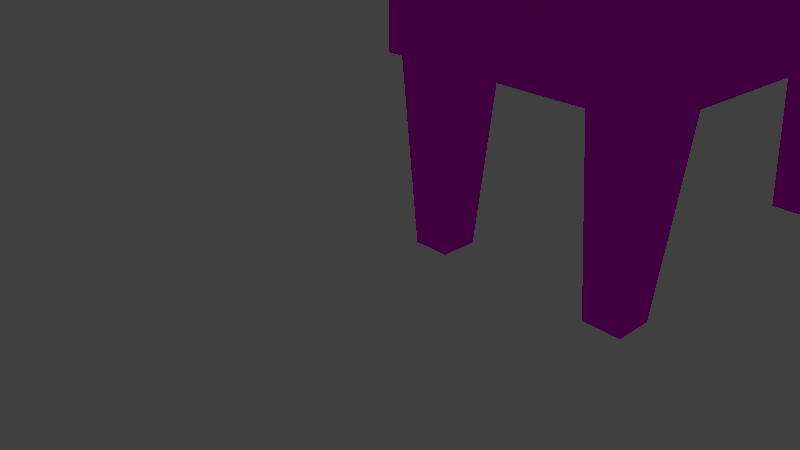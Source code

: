 # Source: mobs_cow_lay.blend  (saved by Blender 2.79.0; exported with 4.5.12 LTS)
import bpy
from mathutils import Matrix  # noqa: F401  (used for matrix-valued properties, if any)

bpy.ops.wm.read_factory_settings(use_empty=True)
scene = bpy.context.scene
scene.name = 'Scene'

# ---- collections
col_collection_1 = bpy.data.collections.new('Collection 1'); scene.collection.children.link(col_collection_1)

# ---- images (referenced by path relative to the original .blend; pixels are not part of the script)
import os
ASSET_DIR = os.environ.get("B2B_ASSET_DIR", "")  # directory of the original .blend (textures are referenced by path, not embedded)
HERE = os.path.dirname(os.path.abspath(__file__))  # packed textures are extracted next to this script under _unpacked/

def load_image(name, relpath, width, height, colorspace="sRGB"):
    """Load a texture the original file referenced (path relative to the .blend, or extracted next to this script)."""
    p = next((c for c in (os.path.join(HERE, relpath), os.path.join(ASSET_DIR, relpath)) if relpath and os.path.exists(c)), "")
    if p:
        img = bpy.data.images.load(p, check_existing=True)
        img.name = name
    else:  # same state as the original file: an image datablock whose file is absent (Cycles renders it pink)
        img = bpy.data.images.new(name, width, height)
        img.source = "FILE"
        img.filepath = "//" + (relpath or name)
    img.colorspace_settings.name = colorspace
    return img
img_mobs_cow_png = load_image('mobs_cow.png', 'mobs_cow.png', 1024, 1024, 'sRGB')

# ---- materials (node trees are filled in below, after node groups)
mat_material_002 = bpy.data.materials.new('Material.002')
mat_material_002.alpha_threshold = 0.0
mat_material_002.roughness = 0.5

# ---- material node trees
mat_material_002.use_nodes = True; mat_material_002.node_tree.nodes.clear()
_N = mat_material_002.node_tree.nodes; _L = mat_material_002.node_tree.links
n0 = _N.new('ShaderNodeOutputMaterial'); n0.name = 'Material Output'; n0.location = (300, 300)
n1 = _N.new('ShaderNodeBsdfDiffuse'); n1.name = 'Diffuse BSDF'; n1.location = (10, 300)
n2 = _N.new('ShaderNodeTexImage'); n2.name = 'Image Texture'; n2.location = (-180, 300)
n2.width = 140
n2.image = img_mobs_cow_png
_L.new(n1.outputs[0], n0.inputs[0])
_L.new(n2.outputs[0], n1.inputs[0])
n0.is_active_output = True

# ---- world
world_world = bpy.data.worlds.new('World'); scene.world = world_world
world_world.color = (0.05088, 0.05088, 0.05088)
world_world.use_sun_shadow = False
world_world.sun_shadow_jitter_overblur = 0.0
world_world.cycles.sampling_method = 'MANUAL'

# ---- cameras
cam_camera = bpy.data.cameras.new('Camera')
cam_camera.clip_end = 100.0
cam_camera.lens = 35.0
cam_camera.sensor_width = 32.0
cam_camera.sensor_height = 18.0
cam_camera.ortho_scale = 7.314
cam_camera.dof.focus_distance = 0.0

# ---- lights
light_lamp = bpy.data.lights.new('Lamp', 'POINT')
light_lamp.transmission_factor = 0.0
light_lamp.cutoff_distance = 30.0
light_lamp.energy = 100.0
light_lamp.shadow_buffer_clip_start = 1.001
light_lamp.shadow_soft_size = 0.1
light_lamp.shadow_maximum_resolution = 0.006
light_lamp.use_absolute_resolution = True

# ---- meshes
me_id128 = bpy.data.meshes.new('ID128')
me_id128.from_pydata([(98.56, 318.1, 236.2), (97.65, 308.6, 206.1), (92.69, 390.2, 125.8), (41.87, 349.1, 141.6), (46.6, 390.2, 125.8), (92.69, 388.5, 121.4), (97.42, 349.1, 141.6), (97.42, 347.4, 137.2), (46.6, 388.5, 121.4), (41.87, 347.4, 137.2), (83.24, 4.874, 118.1), (82.44, 14.21, 138.4), (82.06, 9.762, 118.1), (85.42, 2.074, 139.4), (78.76, 3.726, 118.1), (77.44, 8.649, 118.1), (71.22, 11.41, 137.9), (76.06, 5.491, 171.1), (75.39, 9.293, 164.6), (75.03, 9.694, 170.7), (94.31, 318.1, 236.2), (98.56, 313.0, 236.2), (86.0, 322.5, 206.1), (97.65, 322.5, 206.1), (86.0, 308.6, 206.1), (94.31, 313.0, 236.2), (36.53, 330.9, 144.3), (36.53, 295.7, 151.1), (102.1, 330.9, 144.3), (102.1, 307.3, 211.8), (102.1, 295.7, 151.1), (36.53, 307.3, 211.8), (102.1, 342.5, 205.0), (98.1, 362.0, 183.5), (41.2, 344.9, 140.7), (36.53, 342.5, 205.0), (46.6, 404.2, 162.2), (92.69, 390.8, 127.3), (98.1, 344.9, 140.7), (41.2, 362.0, 183.5), (46.6, 390.8, 127.3), (92.69, 404.2, 162.2), (44.57, 325.4, 201.7), (96.21, 325.4, 201.7), (96.21, 224.6, 143.5), (96.21, 221.4, 197.7), (96.21, 328.7, 147.5), (44.57, 224.6, 143.5), (44.57, 328.7, 147.5), (44.57, 221.4, 197.7), (72.12, 11.36, 195.8), (76.25, 15.92, 195.8), (71.3, 14.69, 195.6), (77.07, 12.59, 196.0), (79.24, 10.74, 170.9), (80.27, 6.541, 171.2), (79.6, 10.34, 164.8), (80.63, 6.14, 165.1), (76.42, 5.09, 164.9), (74.21, -0.725, 138.9), (139.6, 15.08, 100.5), (-0.07547, 15.08, 100.5), (140.0, 136.5, 97.6), (138.6, 242.6, 100.4), (-0.1829, 242.6, 100.4), (-0.1829, 242.6, 204.6), (140.0, 136.5, 199.0), (0.352, 136.5, 97.6), (138.6, 242.6, 204.6), (0.352, 136.5, 199.0), (-0.07547, 15.08, 197.3), (139.6, 15.08, 197.3), (32.68, 238.6, 107.3), (7.751, 209.3, -0.007739), (2.613, 200.8, 107.3), (32.68, 200.8, 107.3), (2.613, 238.6, 107.3), (7.751, 230.1, -0.007739), (27.55, 209.3, -0.007739), (27.55, 230.1, -0.007739), (2.613, 57.51, 107.3), (2.613, 19.74, 107.3), (7.751, 28.22, -0.007739), (27.55, 49.04, -0.007739), (7.751, 49.04, -0.007739), (32.68, 57.51, 107.3), (27.55, 28.22, -0.007739), (32.68, 19.74, 107.3), (136.6, 200.8, 107.3), (106.5, 200.8, 107.3), (136.6, 238.6, 107.3), (106.5, 238.6, 107.3), (111.7, 209.3, -0.007739), (131.5, 209.3, -0.007739), (131.5, 230.1, -0.007739), (111.7, 230.1, -0.007739), (106.5, 19.74, 107.3), (131.5, 28.22, -0.007739), (136.6, 19.74, 107.3), (106.5, 57.51, 107.3), (131.5, 49.04, -0.007739), (111.7, 28.22, -0.007739), (111.7, 49.04, -0.007739), (136.6, 57.51, 107.3), (39.55, 301.5, 209.8), (37.19, 317.8, 190.5), (3.537, 307.8, 197.6), (6.538, 323.8, 196.9), (9.323, 324.1, 217.1), (6.322, 308.1, 217.7), (42.55, 317.5, 209.1), (34.19, 301.7, 191.2), (104.8, 301.7, 191.2), (99.45, 301.5, 209.8), (101.8, 317.8, 190.5), (132.5, 323.8, 196.9), (96.45, 317.5, 209.1), (132.7, 308.1, 217.7), (135.5, 307.8, 197.6), (129.7, 324.1, 217.1), (42.04, 322.4, 206.1), (42.04, 308.6, 206.1), (41.13, 318.1, 236.2), (45.39, 318.1, 236.2), (53.69, 322.4, 206.1), (53.69, 308.6, 206.1), (41.13, 313.0, 236.2), (45.39, 313.0, 236.2)], [], [(124, 120, 121, 125), (112, 118, 117, 113), (25, 21, 1, 24), (1, 23, 22, 24), (3, 4, 8, 9), (46, 44, 47, 48), (107, 108, 110, 105), (111, 105, 110, 104), (6, 2, 4, 3), (5, 2, 6, 7), (52, 51, 54, 19), (56, 54, 55, 57), (50, 53, 51, 52), (50, 52, 19, 17), (19, 54, 56, 18), (16, 15, 14, 59), (16, 11, 12, 15), (58, 18, 16, 59), (123, 127, 126, 122), (21, 0, 23, 1), (100, 97, 101, 102), (0, 21, 25, 20), (34, 38, 28, 26), (41, 33, 38, 37), (28, 30, 27, 26), (33, 41, 36, 39), (34, 26, 35), (36, 41, 37, 40), (38, 32, 28), (29, 32, 35, 31), (39, 34, 35), (31, 35, 26, 27), (29, 31, 27, 30), (36, 40, 34, 39), (33, 32, 38), (28, 32, 29, 30), (35, 32, 33, 39), (40, 37, 38, 34), (75, 72, 76, 74), (42, 48, 47, 49), (118, 115, 119, 117), (8, 5, 7, 9), (4, 2, 5, 8), (87, 85, 80, 81), (13, 59, 14, 10), (55, 53, 50, 17), (42, 43, 46, 48), (13, 57, 58, 59), (11, 56, 57, 13), (10, 12, 11, 13), (54, 51, 53, 55), (57, 55, 17, 58), (18, 56, 11, 16), (79, 78, 73, 77), (67, 62, 60, 61), (69, 67, 61, 70), (65, 64, 67, 69), (71, 70, 61, 60), (65, 68, 63, 64), (69, 66, 68, 65), (60, 62, 66, 71), (63, 68, 66, 62), (71, 66, 69, 70), (88, 90, 91, 89), (76, 77, 73, 74), (75, 74, 73, 78), (83, 86, 82, 84), (75, 78, 79, 72), (76, 72, 79, 77), (98, 103, 99, 96), (17, 19, 18, 58), (84, 82, 81, 80), (87, 81, 82, 86), (44, 46, 43, 45), (94, 93, 92, 95), (87, 86, 83, 85), (12, 10, 14, 15), (45, 49, 47, 44), (91, 95, 92, 89), (88, 89, 92, 93), (91, 90, 94, 95), (88, 93, 94, 90), (99, 102, 101, 96), (98, 96, 101, 97), (63, 62, 67, 64), (98, 97, 100, 103), (99, 103, 100, 102), (113, 116, 114, 112), (109, 108, 107, 106), (107, 105, 111, 106), (104, 110, 108, 109), (114, 116, 119, 115), (104, 109, 106, 111), (45, 43, 42, 49), (22, 20, 25, 24), (121, 126, 127, 125), (23, 0, 20, 22), (6, 3, 9, 7), (121, 120, 122, 126), (117, 119, 116, 113), (125, 127, 123, 124), (118, 112, 114, 115), (80, 85, 83, 84), (120, 124, 123, 122)])
_uv = me_id128.uv_layers.new(name='UVMap')
_uv.uv.foreach_set('vector', [0.4844, 0.9531, 0.4531, 0.9531, 0.4531, 0.9219, 0.4844, 0.9219, 0.2031, 0.1094, 0.25, 0.1094, 0.25, 0.1406, 0.2031, 0.1406, 0.6094, 0.9688, 0.6094, 0.9531, 0.5469, 0.9531, 0.5469, 0.9844, 0.5469, 0.9531, 0.5469, 0.9219, 0.5156, 0.9219, 0.5156, 0.9531, 0.7188, 0.7031, 0.7109, 0.6406, 0.7266, 0.6406, 0.7344, 0.7031, 0.9062, 0.75, 0.7656, 0.75, 0.7656, 0.6875, 0.9062, 0.6875, 0.07812, 0.08594, 0.07812, 0.05469, 0.125, 0.05469, 0.125, 0.08594, 0.1484, 0.08594, 0.125, 0.08594, 0.125, 0.05469, 0.1484, 0.05469, 0.6406, 0.7031, 0.6484, 0.6406, 0.7109, 0.6406, 0.7188, 0.7031, 0.6328, 0.6406, 0.6484, 0.6406, 0.6406, 0.7031, 0.625, 0.7031, 0.8594, 0.08594, 0.8438, 0.08594, 0.8438, 0.05469, 0.8594, 0.05469, 0.9062, 0.03906, 0.9062, 0.05469, 0.8906, 0.05469, 0.8906, 0.03906, 0.875, 0.1016, 0.8906, 0.1016, 0.8906, 0.08594, 0.875, 0.08594, 0.875, 0.08594, 0.8594, 0.08594, 0.8594, 0.05469, 0.875, 0.05469, 0.8594, 0.05469, 0.8438, 0.05469, 0.8438, 0.03906, 0.8594, 0.03906, 0.625, 0.05469, 0.6562, 0.0625, 0.6562, 0.07812, 0.625, 0.08594, 0.6484, 0.03125, 0.6797, 0.03125, 0.6719, 0.0625, 0.6562, 0.0625, 0.7656, 0.0625, 0.7656, 0.07812, 0.7344, 0.08594, 0.7344, 0.05469, 0.375, 0.9453, 0.375, 0.9297, 0.3906, 0.9297, 0.3906, 0.9453, 0.6094, 0.9453, 0.6094, 0.9297, 0.5469, 0.9219, 0.5469, 0.9531, 0.3125, 0.2656, 0.2812, 0.2656, 0.2812, 0.2344, 0.3125, 0.2344, 0.6094, 0.9297, 0.6094, 0.9453, 0.625, 0.9453, 0.625, 0.9297, 0.3047, 0.6953, 0.3047, 0.6328, 0.3281, 0.625, 0.3281, 0.7031, 0.1875, 0.9062, 0.25, 0.8984, 0.25, 0.9609, 0.1875, 0.9531, 0.3281, 0.625, 0.375, 0.625, 0.375, 0.7031, 0.3281, 0.7031, 0.1953, 0.8438, 0.1875, 0.9062, 0.125, 0.9062, 0.1172, 0.8438, 0.0625, 0.9609, 0.03906, 0.9688, 0.01562, 0.8906, 0.125, 0.9062, 0.1875, 0.9062, 0.1875, 0.9531, 0.125, 0.9531, 0.25, 0.9609, 0.2969, 0.8906, 0.2734, 0.9688, 0.2031, 0.75, 0.2031, 0.7969, 0.1094, 0.7969, 0.1094, 0.75, 0.0625, 0.8984, 0.0625, 0.9609, 0.01562, 0.8906, 0.1094, 0.75, 0.1094, 0.7969, 0.03125, 0.7969, 0.03125, 0.75, 0.1094, 0.6562, 0.1094, 0.75, 0.03125, 0.75, 0.03125, 0.6562, 0.125, 0.9062, 0.125, 0.9531, 0.0625, 0.9609, 0.0625, 0.8984, 0.25, 0.8984, 0.2969, 0.8906, 0.25, 0.9609, 0.2812, 0.7969, 0.2031, 0.7969, 0.2031, 0.75, 0.2812, 0.75, 0.1094, 0.7969, 0.2031, 0.7969, 0.1953, 0.8438, 0.1172, 0.8438, 0.2422, 0.6953, 0.2422, 0.6328, 0.3047, 0.6328, 0.3047, 0.6953, 0.9297, 0.4766, 0.8828, 0.4766, 0.8828, 0.4297, 0.9297, 0.4297, 0.9062, 0.625, 0.9062, 0.6875, 0.7656, 0.6875, 0.7656, 0.625, 0.2734, 0.08594, 0.25, 0.08594, 0.25, 0.05469, 0.2734, 0.05469, 0.7109, 0.7812, 0.6484, 0.7812, 0.6406, 0.7188, 0.7188, 0.7188, 0.7109, 0.6406, 0.6484, 0.6406, 0.6484, 0.625, 0.7109, 0.625, 0.25, 0.4766, 0.2031, 0.4766, 0.2031, 0.4297, 0.25, 0.4297, 0.6797, 0.1094, 0.6484, 0.1094, 0.6562, 0.07812, 0.6719, 0.07812, 0.8906, 0.05469, 0.8906, 0.08594, 0.875, 0.08594, 0.875, 0.05469, 0.9062, 0.875, 0.9062, 0.8125, 0.9688, 0.8125, 0.9688, 0.875, 0.7891, 0.03125, 0.7812, 0.0625, 0.7656, 0.0625, 0.7578, 0.03125, 0.8125, 0.08594, 0.7812, 0.07812, 0.7812, 0.0625, 0.8125, 0.05469, 0.6719, 0.07812, 0.6719, 0.0625, 0.7031, 0.05469, 0.7031, 0.08594, 0.9062, 0.05469, 0.9062, 0.08594, 0.8906, 0.08594, 0.8906, 0.05469, 0.8906, 0.03906, 0.8906, 0.05469, 0.875, 0.05469, 0.875, 0.03906, 0.7656, 0.07812, 0.7812, 0.07812, 0.7891, 0.1094, 0.7578, 0.1094, 0.375, 0.2656, 0.3438, 0.2656, 0.3438, 0.2344, 0.375, 0.2344, 0.4062, 0.01562, 0.5938, 0.01562, 0.5938, 0.1719, 0.4062, 0.1719, 0.4062, 0.4531, 0.2812, 0.4531, 0.2812, 0.2969, 0.4062, 0.2969, 0.4062, 0.5938, 0.2812, 0.5938, 0.2812, 0.4531, 0.4062, 0.4531, 0.5938, 0.2969, 0.4062, 0.2969, 0.4062, 0.1719, 0.5938, 0.1719, 0.4062, 0.5938, 0.5938, 0.5938, 0.5938, 0.7188, 0.4062, 0.7188, 0.4062, 0.4531, 0.5938, 0.4531, 0.5938, 0.5938, 0.4062, 0.5938, 0.7188, 0.2969, 0.7188, 0.4531, 0.5938, 0.4531, 0.5938, 0.2969, 0.7188, 0.5938, 0.5938, 0.5938, 0.5938, 0.4531, 0.7188, 0.4531, 0.5938, 0.2969, 0.5938, 0.4531, 0.4062, 0.4531, 0.4062, 0.2969, 0.9375, 0.3047, 0.8906, 0.3047, 0.8906, 0.2578, 0.9375, 0.2578, 0.8828, 0.4297, 0.75, 0.4297, 0.75, 0.3984, 0.8828, 0.3828, 0.8828, 0.5234, 0.8828, 0.5703, 0.75, 0.5703, 0.75, 0.5391, 0.3125, 0.2031, 0.2812, 0.2031, 0.2812, 0.1719, 0.3125, 0.1719, 0.8828, 0.5234, 0.75, 0.5156, 0.75, 0.4844, 0.8828, 0.4766, 0.8828, 0.4297, 0.8828, 0.4766, 0.75, 0.4766, 0.75, 0.4453, 0.25, 0.3047, 0.2031, 0.3047, 0.2031, 0.2578, 0.25, 0.2578, 0.875, 0.05469, 0.8594, 0.05469, 0.8594, 0.03906, 0.875, 0.03906, 0.0625, 0.4297, 0.0625, 0.3984, 0.2031, 0.3828, 0.2031, 0.4297, 0.2031, 0.5234, 0.2031, 0.5703, 0.0625, 0.5703, 0.0625, 0.5391, 0.7656, 0.75, 0.9062, 0.75, 0.9062, 0.8125, 0.7656, 0.8125, 0.375, 0.2031, 0.3438, 0.2031, 0.3438, 0.1719, 0.375, 0.1719, 0.2031, 0.5234, 0.0625, 0.5156, 0.0625, 0.4844, 0.2031, 0.4766, 0.6719, 0.0625, 0.6719, 0.07812, 0.6562, 0.07812, 0.6562, 0.0625, 0.7656, 0.8125, 0.7656, 0.875, 0.7031, 0.875, 0.7031, 0.8125, 0.8906, 0.2578, 0.75, 0.25, 0.75, 0.2188, 0.8906, 0.2109, 0.8906, 0.1641, 0.8906, 0.2109, 0.75, 0.1953, 0.75, 0.1641, 0.8906, 0.2578, 0.8906, 0.3047, 0.75, 0.2891, 0.75, 0.2578, 0.8906, 0.3516, 0.75, 0.3359, 0.75, 0.3047, 0.8906, 0.3047, 0.2031, 0.2578, 0.0625, 0.25, 0.0625, 0.2188, 0.2031, 0.2109, 0.2031, 0.1641, 0.2031, 0.2109, 0.0625, 0.1953, 0.0625, 0.1641, 0.5938, 0.7188, 0.5938, 0.8594, 0.4062, 0.8594, 0.4062, 0.7188, 0.2031, 0.3516, 0.0625, 0.3359, 0.0625, 0.3047, 0.2031, 0.3047, 0.2031, 0.2578, 0.2031, 0.3047, 0.0625, 0.2891, 0.0625, 0.2578, 0.1797, 0.05469, 0.2031, 0.05469, 0.2031, 0.08594, 0.1797, 0.08594, 0.05469, 0.05469, 0.07812, 0.05469, 0.07812, 0.08594, 0.05469, 0.08594, 0.07812, 0.08594, 0.125, 0.08594, 0.125, 0.1094, 0.07812, 0.1094, 0.125, 0.03125, 0.125, 0.05469, 0.07812, 0.05469, 0.07812, 0.03125, 0.2031, 0.08594, 0.2031, 0.05469, 0.25, 0.05469, 0.25, 0.08594, 0.125, 0.1406, 0.07812, 0.1406, 0.07812, 0.1094, 0.125, 0.1094, 0.7656, 0.8125, 0.9062, 0.8125, 0.9062, 0.875, 0.7656, 0.875, 0.6875, 0.9219, 0.625, 0.9297, 0.625, 0.9453, 0.6875, 0.9531, 0.4531, 0.9219, 0.3906, 0.9219, 0.3906, 0.9062, 0.4531, 0.8906, 0.5469, 0.9219, 0.6094, 0.9219, 0.6094, 0.9062, 0.5469, 0.8906, 0.6406, 0.7031, 0.7188, 0.7031, 0.7188, 0.7188, 0.6406, 0.7188, 0.4531, 0.9219, 0.4531, 0.9531, 0.3906, 0.9453, 0.3906, 0.9297, 0.25, 0.03125, 0.25, 0.05469, 0.2031, 0.05469, 0.2031, 0.03125, 0.3125, 0.9219, 0.375, 0.9297, 0.375, 0.9453, 0.3125, 0.9531, 0.25, 0.1094, 0.2031, 0.1094, 0.2031, 0.08594, 0.25, 0.08594, 0.2031, 0.4297, 0.2031, 0.4766, 0.0625, 0.4766, 0.0625, 0.4453, 0.4531, 0.9531, 0.4531, 0.9844, 0.3906, 0.9688, 0.3906, 0.9531])
me_id128.materials.append(mat_material_002)
me_id128.use_remesh_preserve_volume = False
me_id128.use_remesh_preserve_attributes = False
me_id128.use_mirror_vertex_groups = False
me_id128.update()
arm_armature = bpy.data.armatures.new('Armature')  # bones are not reproduced

# ---- objects
ob_armature = bpy.data.objects.new('Armature', arm_armature)
ob_cow = bpy.data.objects.new('Cow', me_id128)
ob_lamp = bpy.data.objects.new('Lamp', light_lamp)
ob_camera = bpy.data.objects.new('Camera', cam_camera)

# ---- transforms, parenting, visibility, modifiers, constraints
ob_armature.location = (0.0, 3.431, 11.47)
ob_armature.rotation_euler = (-1.496, -1.08e-16, 2.799e-16)
ob_armature.scale = (3.771, 3.771, 3.771)
ob_armature.hide_viewport = True
ob_armature.show_in_front = True
ob_armature.lineart.crease_threshold = 0.0
ob_cow.parent = ob_armature
ob_cow.matrix_parent_inverse = Matrix(((0.2652, 5.376e-17, 5.867e-17, -8.615e-16), (5.376e-17, 0.02312, -0.2642, 2.978), (-5.867e-17, 0.2642, 0.02312, -1.166), (0.0, 0.0, 0.0, 1.0)))
ob_cow.location = (-4.579, -8.278, -0.09945)
ob_cow.scale = (0.06604, 0.06604, 0.06604)
ob_cow.lineart.crease_threshold = 0.0
_vg = ob_cow.vertex_groups.new(name='Front Spine')
_vg = ob_cow.vertex_groups.new(name='Front Breast')
for _i, _w in zip([10, 12, 13, 14, 59, 60, 61, 62, 63, 64, 65, 66, 67, 68, 69, 70, 71, 76, 81, 83, 90, 96, 98], [0.0, 0.0, 0.0, 0.0, 0.0, 1.0, 0.9968, 0.0, 0.9221, 1.0, 1.0, 0.0, 0.0, 1.0, 0.0, 0.9794, 0.9998, 0.01255, 0.09262, 0.0, 0.0, 0.0, 0.01035]): _vg.add([_i], _w, 'REPLACE')
_vg = ob_cow.vertex_groups.new(name='Front Right Hip')
_vg = ob_cow.vertex_groups.new(name='Front Right Leg')
for _i, _w in zip([63, 88, 89, 90, 91, 92, 93, 94, 95], [0.0, 1.0, 1.0, 1.0, 1.0, 1.0, 1.0, 1.0, 1.0]): _vg.add([_i], _w, 'REPLACE')
_vg = ob_cow.vertex_groups.new(name='Front Left Hip')
_vg = ob_cow.vertex_groups.new(name='Front Left Leg')
for _i, _w in zip([63, 64, 72, 73, 74, 75, 76, 77, 78, 79, 88, 89, 90], [0.0, 0.0002722, 1.0, 1.0, 1.0, 1.0, 1.0, 1.0, 1.0, 1.0, 0.0, 0.0, 0.01832]): _vg.add([_i], _w, 'REPLACE')
_vg = ob_cow.vertex_groups.new(name='Neck')
for _i, _w in zip([26, 30, 42, 43, 44, 45, 46, 47, 48, 49, 62, 63, 64, 68, 72, 75, 76, 79, 88, 89, 90, 91, 94, 103, 120], [0.0, 0.0, 1.0, 1.0, 1.0, 1.0, 1.0, 1.0, 1.0, 1.0, 0.0, 0.0, 0.0, 0.0, 0.0, 0.0, 0.0, 0.0, 0.0, 0.0, 0.0, 0.0, 0.0, 0.0, 0.0]): _vg.add([_i], _w, 'REPLACE')
_vg = ob_cow.vertex_groups.new(name='Head')
for _i, _w in zip([2, 3, 4, 5, 6, 7, 26, 27, 28, 29, 30, 31, 32, 33, 34, 35, 36, 37, 38, 39, 40, 41, 63, 122, 123, 126, 127], [0.0, 0.0, 0.0007755, 0.0, 0.0, 0.0, 1.0, 1.0, 1.0, 1.0, 1.0, 1.0, 1.0, 1.0, 1.0, 1.0, 0.9806, 1.0, 1.0, 1.0, 1.0, 0.9765, 0.005164, 0.0, 0.0, 0.0, 0.0]): _vg.add([_i], _w, 'REPLACE')
_vg = ob_cow.vertex_groups.new(name='Upper Jaw')
_vg = ob_cow.vertex_groups.new(name='Mouth')
for _i, _w in zip([2, 3, 4, 5, 6, 7, 8, 9, 37, 40], [1.0, 1.0, 1.0, 1.0, 0.9982, 1.0, 1.0, 1.0, 0.00413, 0.0]): _vg.add([_i], _w, 'REPLACE')
_vg = ob_cow.vertex_groups.new(name='Mid Spine')
for _i, _w in zip([62, 66, 67, 69], [1.0, 0.9417, 1.0, 1.0]): _vg.add([_i], _w, 'REPLACE')
_vg = ob_cow.vertex_groups.new(name='Rear Spine')
_vg = ob_cow.vertex_groups.new(name='Upper Tail')
_vg = ob_cow.vertex_groups.new(name='Tail')
for _i, _w in zip([10, 11, 12, 13, 14, 15, 16, 17, 18, 19, 50, 51, 52, 53, 54, 55, 56, 57, 58, 59], [0.9888, 1.0, 1.0, 1.0, 1.0, 1.0, 1.0, 1.0, 1.0, 1.0, 1.0, 1.0, 1.0, 1.0, 1.0, 1.0, 1.0, 1.0, 0.994, 1.0]): _vg.add([_i], _w, 'REPLACE')
_vg = ob_cow.vertex_groups.new(name='Rear Breast')
_vg = ob_cow.vertex_groups.new(name='Rear Right Hip')
_vg = ob_cow.vertex_groups.new(name='Rear Right Leg')
for _i, _w in zip([96, 97, 98, 99, 100, 101, 102, 103], [1.0, 0.9098, 1.0, 1.0, 0.9427, 0.977, 1.0, 1.0]): _vg.add([_i], _w, 'REPLACE')
_vg = ob_cow.vertex_groups.new(name='Rear Left Hip')
_vg = ob_cow.vertex_groups.new(name='Rear Left Leg')
for _i, _w in zip([80, 81, 82, 83, 84, 85, 86, 87], [0.9634, 1.0, 0.9737, 0.9815, 1.0, 1.0, 0.9602, 1.0]): _vg.add([_i], _w, 'REPLACE')
_vg = ob_cow.vertex_groups.new(name='Right Ear')
for _i, _w in zip([29, 112, 113, 114, 115, 116, 117, 118, 119], [0.0, 1.0, 1.0, 1.0, 1.0, 1.0, 1.0, 1.0, 0.989]): _vg.add([_i], _w, 'REPLACE')
_vg = ob_cow.vertex_groups.new(name='Left Ear')
for _i, _w in zip([104, 105, 106, 107, 108, 109, 110, 111, 121], [1.0, 1.0, 1.0, 1.0, 1.0, 1.0, 1.0, 1.0, 0.0]): _vg.add([_i], _w, 'REPLACE')
_vg = ob_cow.vertex_groups.new(name='Right Horn')
for _i, _w in zip([0, 1, 20, 21, 22, 23, 24, 25], [1.0, 1.0, 0.9957, 1.0, 1.0, 1.0, 1.0, 1.0]): _vg.add([_i], _w, 'REPLACE')
_vg = ob_cow.vertex_groups.new(name='Left Horn')
for _i, _w in zip([120, 121, 122, 123, 124, 125, 126, 127], [1.0, 1.0, 1.0, 1.0, 1.0, 0.9888, 1.0, 1.0]): _vg.add([_i], _w, 'REPLACE')
_m = ob_cow.modifiers.new('Armature', 'ARMATURE')
_m.object = ob_armature
ob_lamp.location = (-7.048, 12.42, 16.27)
ob_lamp.rotation_euler = (0.6503, 0.05522, 1.866)
ob_lamp.scale = (2.6, 2.6, 2.6)
ob_lamp.lock_rotations_4d = False
ob_lamp.empty_display_type = 'ARROWS'
ob_lamp.color = (0.0, 0.0, 0.0, 0.0)
ob_lamp.hide_viewport = True
ob_lamp.lineart.crease_threshold = 0.0
ob_camera.location = (14.87, -25.2, 13.79)
ob_camera.rotation_euler = (1.109, 0.0, 0.8149)
ob_camera.scale = (2.6, 2.6, 2.6)
ob_camera.lock_rotations_4d = False
ob_camera.empty_display_type = 'ARROWS'
ob_camera.color = (0.0, 0.0, 0.0, 0.0)
ob_camera.hide_viewport = True
ob_camera.display_type = 'WIRE'
ob_camera.lineart.crease_threshold = 0.0

# ---- collection membership
col_collection_1.objects.link(ob_armature)
col_collection_1.objects.link(ob_cow)
col_collection_1.objects.link(ob_lamp)
col_collection_1.objects.link(ob_camera)

# ---- scene / render settings (as saved in the file)
scene.camera = ob_camera
scene.frame_start = 0; scene.frame_end = 980; scene.frame_set(974)
scene.render.engine = 'CYCLES'
scene.render.resolution_percentage = 50
scene.render.dither_intensity = 0.0
scene.cycles.use_denoising = False
scene.cycles.samples = 128
scene.cycles.sampling_pattern = 'TABULATED_SOBOL'
scene.cycles.use_adaptive_sampling = False
scene.cycles.use_light_tree = False
scene.cycles.blur_glossy = 0.0
scene.cycles.pixel_filter_type = 'GAUSSIAN'
scene.cycles.filter_width = 0.01
scene.cycles.sample_clamp_indirect = 0.0
scene.view_settings.view_transform = 'Standard'
bpy.context.view_layer.update()

